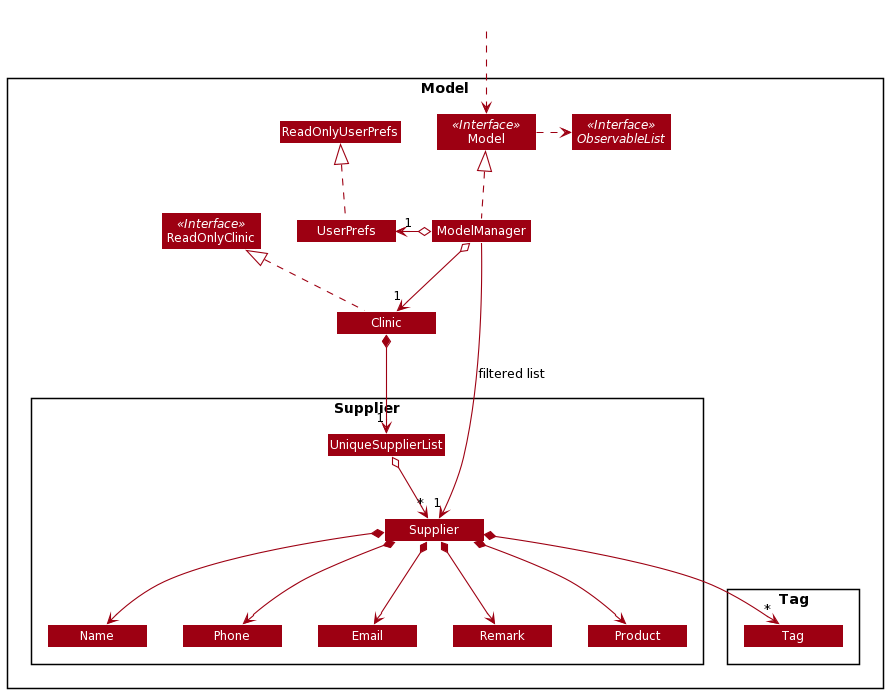

The diagram above was rendered by PlantUML. Its source (embedded in the PNG):
@startuml
!define UI_COLOR #1D8900
!define UI_COLOR_T1 #83E769
!define UI_COLOR_T2 #3FC71B
!define UI_COLOR_T3 #166800
!define UI_COLOR_T4 #0E4100

!define LOGIC_COLOR #3333C4
!define LOGIC_COLOR_T1 #C8C8FA
!define LOGIC_COLOR_T2 #6A6ADC
!define LOGIC_COLOR_T3 #1616B0
!define LOGIC_COLOR_T4 #101086

!define MODEL_COLOR #9D0012
!define MODEL_COLOR_T1 #F97181
!define MODEL_COLOR_T2 #E41F36
!define MODEL_COLOR_T3 #7B000E
!define MODEL_COLOR_T4 #51000A

!define STORAGE_COLOR #A38300
!define STORAGE_COLOR_T1 #FFE374
!define STORAGE_COLOR_T2 #EDC520
!define STORAGE_COLOR_T3 #806600
!define STORAGE_COLOR_T2 #544400

!define USER_COLOR #000000

skinparam BackgroundColor #FFFFFFF

skinparam Shadowing false

skinparam Class {
    FontColor #FFFFFF
    BorderThickness 1
    BorderColor #FFFFFF
    StereotypeFontColor #FFFFFF
    FontName Arial
}

skinparam Actor {
    BorderColor USER_COLOR
    Color USER_COLOR
    FontName Arial
}

skinparam Sequence {
    MessageAlign center
    BoxFontSize 15
    BoxPadding 0
    BoxFontColor #FFFFFF
    FontName Arial
}

skinparam Participant {
    FontColor #FFFFFFF
    Padding 20
}

skinparam MinClassWidth 100
skinparam ParticipantPadding 10
skinparam Shadowing false
skinparam DefaultTextAlignment center
skinparam packageStyle Rectangle

hide footbox
hide members
hide circle

skinparam arrowThickness 1.1
skinparam arrowColor MODEL_COLOR
skinparam classBackgroundColor MODEL_COLOR

Package Model <<Rectangle>>{
Interface ReadOnlyClinic <<Interface>>
Interface Model <<Interface>>
Interface ObservableList <<Interface>>
Class Clinic
Class ReadOnlyClinic
Class Model
Class ModelManager
Class UserPrefs
Class ReadOnlyUserPrefs

Package Supplier {
Class Supplier
Class Name
Class Phone
Class Email
Class Remark
Class Product
Class UniqueSupplierList
}

Package Tag{
Class Tag
}
}

Class HiddenOutside #FFFFFF
HiddenOutside ..> Model

Clinic .up.|> ReadOnlyClinic

ModelManager .up.|> Model
Model .right.> ObservableList
ModelManager o--> "1" Clinic
ModelManager o-left-> "1" UserPrefs
UserPrefs .up.|> ReadOnlyUserPrefs

Clinic *-down-> "1" UniqueSupplierList
UniqueSupplierList o--> "*" Supplier
Supplier *--> Name
Supplier *--> Phone
Supplier *--> Email
Supplier *--> "*" Tag
Supplier *--> Remark
Supplier *--> Product

ModelManager -->"1" Supplier : filtered list
@enduml